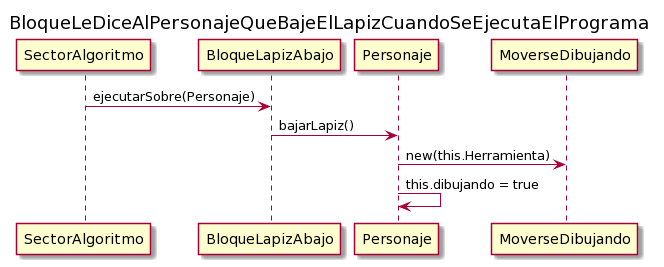

The diagram above was rendered by PlantUML. Its source (embedded in the PNG):
@startuml
title BloqueLeDiceAlPersonajeQueBajeElLapizCuandoSeEjecutaElPrograma 
SectorAlgoritmo -> BloqueLapizAbajo : ejecutarSobre(Personaje)
BloqueLapizAbajo -> Personaje : bajarLapiz()
Personaje -> MoverseDibujando : new(this.Herramienta)
Personaje -> Personaje : this.dibujando = true
@enduml